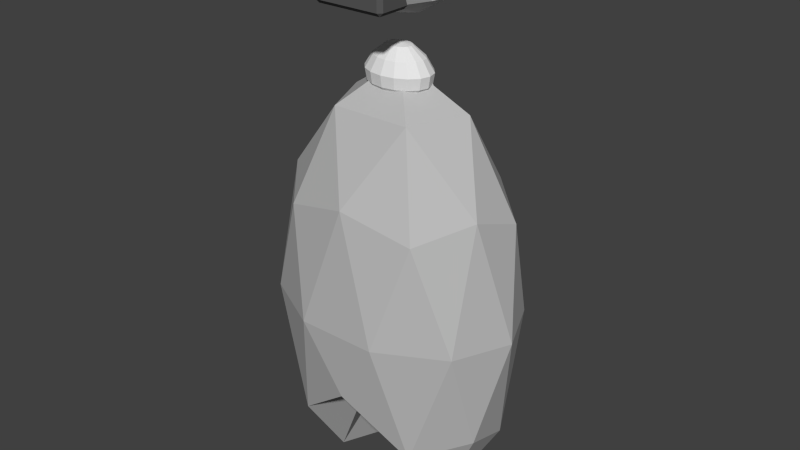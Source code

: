 # Source: avatar.blend  (saved by Blender 2.77.0; exported with 4.5.12 LTS)
import bpy
from mathutils import Matrix  # noqa: F401  (used for matrix-valued properties, if any)

bpy.ops.wm.read_factory_settings(use_empty=True)
scene = bpy.context.scene
scene.name = 'Scene'

# ---- collections
col_collection_1 = bpy.data.collections.new('Collection 1'); scene.collection.children.link(col_collection_1)

# ---- materials (node trees are filled in below, after node groups)
mat_avatarbodymaterial = bpy.data.materials.new('AvatarBodyMaterial')
mat_avatarbodymaterial.alpha_threshold = 0.0
mat_avatarbodymaterial.use_transparent_shadow = False
mat_avatarbodymaterial.diffuse_color = (0.5, 0.5, 0.5, 1.0)
mat_avatarbodymaterial.roughness = 0.5
mat_avatarhmdmaterial = bpy.data.materials.new('AvatarHMDMaterial')
mat_avatarhmdmaterial.alpha_threshold = 0.0
mat_avatarhmdmaterial.use_transparent_shadow = False
mat_avatarhmdmaterial.diffuse_color = (0.1025, 0.1025, 0.1025, 1.0)
mat_avatarhmdmaterial.roughness = 0.5

# ---- material node trees

# ---- world
world_world = bpy.data.worlds.new('World'); scene.world = world_world
world_world.color = (0.05088, 0.05088, 0.05088)
world_world.use_sun_shadow = False
world_world.sun_shadow_jitter_overblur = 0.0
world_world.cycles.sampling_method = 'NONE'
world_world.cycles.sample_map_resolution = 256

# ---- meshes
me_icosphere = bpy.data.meshes.new('Icosphere')
me_icosphere.from_pydata([(0.002823, -1.838e-10, 0.3578), (0.2521, -0.2465, 0.2112), (-0.09238, -0.3988, 0.2112), (-0.3053, -1.838e-10, 0.3368), (-0.09238, 0.3988, 0.2112), (0.2521, 0.2465, 0.2112), (0.09803, -0.3988, 0.9602), (-0.2464, -0.2465, 0.9602), (-0.2464, 0.2465, 0.9602), (0.09803, 0.3988, 0.9602), (0.3109, -1.838e-10, 0.9602), (0.05878, -0.2344, 1.298), (-0.05314, -0.2344, -0.1266), (0.1493, -0.1449, -0.1266), (0.09337, -0.3793, 0.1455), (0.2958, -1.838e-10, 0.2711), (0.1493, 0.1449, -0.1266), (-0.1783, -1.838e-10, 0.3048), (-0.2342, -0.2344, 0.1455), (-0.05314, 0.2344, -0.1266), (-0.2342, 0.2344, 0.1455), (0.09337, 0.3793, 0.1455), (0.3304, -0.1449, 0.5857), (0.3304, 0.1449, 0.5857), (0.002823, -0.4688, 0.5857), (0.2053, -0.3793, 0.5857), (-0.3248, -0.1449, 0.5857), (-0.1996, -0.3793, 0.5857), (-0.1996, 0.3793, 0.5857), (-0.3248, 0.1449, 0.5857), (0.2053, 0.3793, 0.5857), (0.002823, 0.4688, 0.5857), (0.2399, -0.2344, 1.026), (-0.08772, -0.3793, 1.026), (-0.2902, -1.838e-10, 1.026), (-0.08772, 0.3793, 1.026), (0.2399, 0.2344, 1.026), (0.1839, -1.838e-10, 1.298), (-0.1437, -0.1449, 1.298), (-0.1437, 0.1449, 1.298), (0.05878, 0.2344, 1.298), (0.02992, -0.1135, 1.374), (0.0905, -1.838e-10, 1.374), (-0.06811, -0.07014, 1.374), (-0.06811, 0.07014, 1.374), (0.02992, 0.1135, 1.374), (0.01623, -0.05617, 1.476), (0.04622, -1.838e-10, 1.476), (-0.03228, -0.03471, 1.476), (-0.03228, 0.03471, 1.476), (0.01623, 0.05617, 1.476), (0.1493, -1.838e-10, 0.3048)], [], [(0, 13, 12), (1, 13, 15), (0, 12, 17), (0, 17, 19), (0, 19, 16), (1, 15, 22), (2, 14, 24), (3, 18, 26), (4, 20, 28), (5, 21, 30), (1, 22, 25), (2, 24, 27), (3, 26, 29), (4, 28, 31), (5, 30, 23), (6, 32, 11), (7, 33, 38), (8, 34, 39), (9, 35, 40), (10, 36, 37), (37, 36, 40), (36, 9, 40), (40, 35, 39), (35, 8, 39), (39, 38, 43, 44), (39, 34, 38), (34, 7, 38), (38, 33, 11), (33, 6, 11), (11, 32, 37), (32, 10, 37), (23, 36, 10), (23, 30, 36), (30, 9, 36), (31, 35, 9), (31, 28, 35), (28, 8, 35), (29, 34, 8), (29, 26, 34), (26, 7, 34), (27, 33, 7), (27, 24, 33), (24, 6, 33), (25, 32, 6), (25, 22, 32), (22, 10, 32), (30, 31, 9), (30, 21, 31), (21, 4, 31), (28, 29, 8), (28, 20, 29), (20, 3, 29), (26, 27, 7), (26, 18, 27), (18, 2, 27), (24, 25, 6), (24, 14, 25), (14, 1, 25), (22, 23, 10), (22, 15, 23), (15, 5, 23), (16, 21, 5), (16, 19, 21), (19, 4, 21), (19, 20, 4), (19, 17, 20), (17, 3, 20), (17, 18, 3), (17, 12, 18), (12, 2, 18), (15, 16, 5), (16, 51, 0), (13, 0, 51), (12, 14, 2), (12, 13, 14), (13, 1, 14), (45, 44, 49, 50), (38, 11, 41, 43), (40, 39, 44, 45), (37, 40, 45, 42), (11, 37, 42, 41), (43, 41, 46, 48), (42, 45, 50, 47), (44, 43, 48, 49), (41, 42, 47, 46), (13, 51, 15), (16, 15, 51)])
me_icosphere.materials.append(mat_avatarbodymaterial)
me_icosphere.use_remesh_preserve_volume = False
me_icosphere.use_remesh_preserve_attributes = False
me_icosphere.use_mirror_vertex_groups = False
me_icosphere.update()
me_avatarheadgeom = bpy.data.meshes.new('AvatarHeadGeom')
me_avatarheadgeom.from_pydata([(-1.397e-09, 1.377e-09, -0.1284), (0.1431, -0.1039, -0.05743), (-0.05464, -0.1682, -0.05743), (-0.1768, 1.377e-09, -0.05743), (-0.05464, 0.1682, -0.05743), (0.1431, 0.1039, -0.05743), (0.05464, -0.1682, 0.05743), (-0.1431, -0.1039, 0.05743), (-0.1431, 0.1039, 0.05743), (0.05464, 0.1682, 0.05743), (0.1768, 1.377e-09, 0.05743), (-1.397e-09, 1.377e-09, 0.1284), (-0.03212, -0.09885, -0.1092), (0.08408, -0.06109, -0.1092), (0.05197, -0.1599, -0.06751), (0.1682, 1.377e-09, -0.06751), (0.08408, 0.06109, -0.1092), (-0.1039, 1.377e-09, -0.1092), (-0.1361, -0.09885, -0.06751), (-0.03212, 0.09885, -0.1092), (-0.1361, 0.09885, -0.06751), (0.05197, 0.1599, -0.06751), (0.188, -0.06109, -1.49e-08), (0.188, 0.06109, -1.49e-08), (-1.397e-09, -0.1243, -1.49e-08), (0.1162, -0.1599, -1.49e-08), (-0.188, -0.06109, -1.49e-08), (-0.1162, -0.1599, -1.49e-08), (-0.1162, 0.1599, -1.49e-08), (-0.188, 0.06109, -1.49e-08), (0.1162, 0.1599, -1.49e-08), (-1.397e-09, 0.1243, -1.49e-08), (0.1361, -0.09885, 0.06751), (-0.05197, -0.1599, 0.06751), (-0.1682, 1.377e-09, 0.06751), (-0.05197, 0.1599, 0.06751), (0.1361, 0.09885, 0.06751), (0.03212, -0.09885, 0.1092), (0.1039, 1.377e-09, 0.1092), (-0.08408, -0.06109, 0.1092), (-0.08408, 0.06109, 0.1092), (0.03212, 0.09885, 0.1092)], [], [(0, 13, 12), (1, 13, 15), (0, 12, 17), (0, 17, 19), (0, 19, 16), (1, 15, 22), (2, 14, 24), (3, 18, 26), (4, 20, 28), (5, 21, 30), (1, 22, 25), (2, 24, 27), (3, 26, 29), (4, 28, 31), (5, 30, 23), (6, 32, 37), (7, 33, 39), (8, 34, 40), (9, 35, 41), (10, 36, 38), (38, 41, 11), (38, 36, 41), (36, 9, 41), (41, 40, 11), (41, 35, 40), (35, 8, 40), (40, 39, 11), (40, 34, 39), (34, 7, 39), (39, 37, 11), (39, 33, 37), (33, 6, 37), (37, 38, 11), (37, 32, 38), (32, 10, 38), (23, 36, 10), (23, 30, 36), (30, 9, 36), (31, 35, 9), (31, 28, 35), (28, 8, 35), (29, 34, 8), (29, 26, 34), (26, 7, 34), (27, 33, 7), (27, 24, 33), (24, 6, 33), (25, 32, 6), (25, 22, 32), (22, 10, 32), (30, 31, 9), (30, 21, 31), (21, 4, 31), (28, 29, 8), (28, 20, 29), (20, 3, 29), (26, 27, 7), (26, 18, 27), (18, 2, 27), (24, 25, 6), (24, 14, 25), (14, 1, 25), (22, 23, 10), (22, 15, 23), (15, 5, 23), (16, 21, 5), (16, 19, 21), (19, 4, 21), (19, 20, 4), (19, 17, 20), (17, 3, 20), (17, 18, 3), (17, 12, 18), (12, 2, 18), (15, 16, 5), (15, 13, 16), (13, 0, 16), (12, 14, 2), (12, 13, 14), (13, 1, 14)])
me_avatarheadgeom.materials.append(mat_avatarbodymaterial)
me_avatarheadgeom.use_remesh_preserve_volume = False
me_avatarheadgeom.use_remesh_preserve_attributes = False
me_avatarheadgeom.use_mirror_vertex_groups = False
me_avatarheadgeom.update()
me_cube_001 = bpy.data.meshes.new('Cube.001')
me_cube_001.from_pydata([(-0.0585, -0.1173, -0.08364), (-0.0585, -0.1305, -0.07039), (-0.07174, -0.1173, -0.07039), (-0.07174, -0.1173, 0.07039), (-0.0585, -0.1305, 0.07039), (-0.0585, -0.1173, 0.08364), (-0.07174, 0.1173, -0.07039), (-0.0585, 0.1305, -0.07039), (-0.0585, 0.1173, -0.08364), (-0.0585, 0.1173, 0.08364), (-0.0585, 0.1305, 0.07039), (-0.07174, 0.1173, 0.07039), (0.05834, -0.1179, -0.07114), (0.04811, -0.1305, -0.07039), (0.04881, -0.1173, -0.08364), (0.04881, -0.1173, 0.08364), (0.04811, -0.1305, 0.07039), (0.05834, -0.1179, 0.07114), (0.04811, 0.1305, -0.07039), (0.05834, 0.1179, -0.07114), (0.04881, 0.1173, -0.08364), (0.04881, 0.1173, 0.08364), (0.05834, 0.1179, 0.07114), (0.04811, 0.1305, 0.07039), (-0.07174, -0.1173, 0.01325), (-0.07174, -0.1173, -0.01325), (-0.0585, -0.1305, -0.01325), (-0.0585, -0.1305, 0.01325), (-0.07174, 0.01325, 0.07039), (-0.07174, -0.01325, 0.07039), (-0.0585, -0.01325, 0.08364), (-0.0585, 0.01325, 0.08364), (-0.07174, 0.1173, -0.01325), (-0.07174, 0.1173, 0.01325), (-0.0585, 0.1305, 0.01325), (-0.0585, 0.1305, -0.01325), (-0.07174, -0.01325, -0.07039), (-0.07174, 0.01325, -0.07039), (-0.0585, 0.01325, -0.08364), (-0.0585, -0.01325, -0.08364), (0.01093, 0.1305, 0.07039), (-0.01556, 0.1305, 0.07039), (-0.01556, 0.1173, 0.08364), (0.01093, 0.1173, 0.08364), (0.02705, 0.1305, -0.01325), (0.02705, 0.1305, 0.01325), (0.03964, 0.1173, 0.01244), (0.03964, 0.1173, -0.01244), (-0.01556, 0.1305, -0.07039), (0.01093, 0.1305, -0.07039), (0.01093, 0.1173, -0.08364), (-0.01556, 0.1173, -0.08364), (0.02832, -0.01258, 0.07039), (0.02832, 0.01258, 0.07039), (0.01459, 0.01325, 0.08364), (0.01459, -0.01325, 0.08364), (0.03964, -0.1173, -0.01244), (0.03964, -0.1173, 0.01244), (0.02705, -0.1305, 0.01325), (0.02705, -0.1305, -0.01325), (0.02832, 0.01258, -0.07039), (0.02832, -0.01258, -0.07039), (0.01459, -0.01325, -0.08364), (0.01459, 0.01325, -0.08364), (-0.01556, -0.1305, 0.07039), (0.01093, -0.1305, 0.07039), (0.01093, -0.1173, 0.08364), (-0.01556, -0.1173, 0.08364), (0.01093, -0.1305, -0.07039), (-0.01556, -0.1305, -0.07039), (-0.01556, -0.1173, -0.08364), (0.01093, -0.1173, -0.08364), (-0.01556, 0.01325, 0.08364), (-0.01556, -0.01325, 0.08364), (0.01093, -0.01325, 0.08364), (0.01093, 0.01325, 0.08364), (0.01093, 0.01325, -0.08364), (0.01093, -0.01325, -0.08364), (-0.01556, -0.01325, -0.08364), (-0.01556, 0.01325, -0.08364), (-0.01556, -0.1305, -0.01325), (0.01093, -0.1305, -0.01325), (0.01093, -0.1305, 0.01325), (-0.01556, -0.1305, 0.01325), (0.0254, -0.01319, -0.01325), (0.0254, 0.01319, -0.01325), (0.0254, 0.01319, 0.01325), (0.0254, -0.01319, 0.01325), (0.01093, 0.1305, -0.01325), (-0.01556, 0.1305, -0.01325), (-0.01556, 0.1305, 0.01325), (0.01093, 0.1305, 0.01325), (-0.07174, 0.01325, -0.01325), (-0.07174, -0.01325, -0.01325), (-0.07174, -0.01325, 0.01325), (-0.07174, 0.01325, 0.01325)], [], [(72, 42, 9, 31), (54, 21, 43, 75), (15, 55, 74, 66), (64, 4, 27, 83), (88, 44, 18, 49), (28, 11, 33, 95), (3, 29, 94, 24), (52, 17, 57, 87), (40, 23, 45, 91), (84, 56, 12, 61), (25, 93, 36, 2), (92, 32, 6, 37), (71, 77, 62, 14), (47, 85, 60, 19), (67, 73, 30, 5), (76, 50, 20, 63), (16, 65, 82, 58), (38, 8, 51, 79), (59, 81, 68, 13), (22, 53, 86, 46), (80, 26, 1, 69), (35, 89, 48, 7), (10, 41, 90, 34), (0, 1, 2), (3, 4, 5), (6, 7, 8), (9, 10, 11), (12, 13, 14), (15, 16, 17), (18, 19, 20), (21, 22, 23), (24, 25, 26, 27), (28, 29, 30, 31), (32, 33, 34, 35), (36, 37, 38, 39), (40, 41, 42, 43), (44, 45, 46, 47), (48, 49, 50, 51), (52, 53, 54, 55), (56, 57, 58, 59), (60, 61, 62, 63), (64, 65, 66, 67), (68, 69, 70, 71), (72, 73, 74, 75), (76, 77, 78, 79), (80, 81, 82, 83), (84, 85, 86, 87), (88, 89, 90, 91), (92, 93, 94, 95), (27, 4, 3, 24), (31, 9, 11, 28), (35, 7, 6, 32), (39, 0, 2, 36), (43, 21, 23, 40), (47, 19, 18, 44), (51, 8, 7, 48), (55, 15, 17, 52), (59, 13, 12, 56), (63, 20, 19, 60), (67, 5, 4, 64), (71, 14, 13, 68), (1, 26, 25, 2), (5, 30, 29, 3), (10, 34, 33, 11), (8, 38, 37, 6), (9, 42, 41, 10), (22, 46, 45, 23), (20, 50, 49, 18), (21, 54, 53, 22), (16, 58, 57, 17), (14, 62, 61, 12), (15, 66, 65, 16), (0, 70, 69, 1), (72, 31, 30, 73), (54, 75, 74, 55), (73, 67, 66, 74), (42, 72, 75, 43), (76, 63, 62, 77), (38, 79, 78, 39), (77, 71, 70, 78), (50, 76, 79, 51), (80, 69, 68, 81), (64, 83, 82, 65), (81, 59, 58, 82), (26, 80, 83, 27), (84, 61, 60, 85), (52, 87, 86, 53), (85, 47, 46, 86), (56, 84, 87, 57), (88, 49, 48, 89), (40, 91, 90, 41), (89, 35, 34, 90), (44, 88, 91, 45), (92, 37, 36, 93), (28, 95, 94, 29), (93, 25, 24, 94), (32, 92, 95, 33), (0, 39, 78, 70)])
_uv = me_cube_001.uv_layers.new(name='UVMap')
_uv.uv.foreach_set('vector', [0.0, 0.0, 0.0, 0.0, 0.0, 0.0, 0.0, 0.0, 0.0, 0.0, 0.0, 0.0, 0.0, 0.0, 0.0, 0.0, 0.0, 0.0, 0.0, 0.0, 0.0, 0.0, 0.0, 0.0, 0.0, 0.0, 0.0, 0.0, 0.0, 0.0, 0.0, 0.0, 0.0, 0.0, 0.0, 0.0, 0.0, 0.0, 0.0, 0.0, 0.5547, 0.003906, 0.9961, 0.003906, 0.9961, 0.4062, 0.5547, 0.4062, 0.003906, 0.003906, 0.4453, 0.003906, 0.4453, 0.4062, 0.003906, 0.4062, 0.0, 0.0, 0.0, 0.0, 0.0, 0.0, 0.0, 0.0, 0.0, 0.0, 0.0, 0.0, 0.0, 0.0, 0.0, 0.0, 0.0, 0.0, 0.0, 0.0, 0.0, 0.0, 0.0, 0.0, 0.003906, 0.5977, 0.4453, 0.5977, 0.4453, 1.0, 0.003906, 1.0, 0.5547, 0.5977, 0.9961, 0.5977, 0.9961, 1.0, 0.5547, 1.0, 0.0, 0.0, 0.0, 0.0, 0.0, 0.0, 0.0, 0.0, 0.0, 0.0, 0.0, 0.0, 0.0, 0.0, 0.0, 0.0, 0.0, 0.0, 0.0, 0.0, 0.0, 0.0, 0.0, 0.0, 0.0, 0.0, 0.0, 0.0, 0.0, 0.0, 0.0, 0.0, 0.0, 0.0, 0.0, 0.0, 0.0, 0.0, 0.0, 0.0, 0.0, 0.0, 0.0, 0.0, 0.0, 0.0, 0.0, 0.0, 0.0, 0.0, 0.0, 0.0, 0.0, 0.0, 0.0, 0.0, 0.0, 0.0, 0.0, 0.0, 0.0, 0.0, 0.0, 0.0, 0.0, 0.0, 0.0, 0.0, 0.0, 0.0, 0.0, 0.0, 0.0, 0.0, 0.0, 0.0, 0.0, 0.0, 0.0, 0.0, 0.0, 0.0, 0.0, 0.0, 0.0, 0.0, 0.0, 0.0, 0.0, 0.0, 0.0, 0.0, 0.0, 0.0, 0.0, 0.0, 0.0, 0.0, 0.0, 0.0, 0.0, 0.0, 0.0, 0.0, 0.0, 0.0, 0.0, 0.0, 0.0, 0.0, 0.0, 0.0, 0.0, 0.0, 0.0, 0.0, 0.0, 0.0, 0.0, 0.0, 0.0, 0.0, 0.0, 0.0, 0.0, 0.0, 0.0, 0.0, 0.0, 0.0, 0.0, 0.0, 0.0, 0.0, 0.0, 0.0, 0.0, 0.0, 0.0, 0.0, 0.0, 0.0, 0.0, 0.0, 0.0, 0.0, 0.0, 0.0, 0.0, 0.0, 0.0, 0.0, 0.0, 0.0, 0.0, 0.0, 0.0, 0.0, 0.0, 0.0, 0.0, 0.0, 0.0, 0.0, 0.0, 0.0, 0.0, 0.0, 0.0, 0.0, 0.0, 0.0, 0.0, 0.0, 0.0, 0.0, 0.0, 0.0, 0.0, 0.0, 0.0, 0.0, 0.0, 0.0, 0.0, 0.0, 0.0, 0.0, 0.0, 0.0, 0.0, 0.0, 0.0, 0.0, 0.0, 0.0, 0.0, 0.0, 0.0, 0.0, 0.0, 0.0, 0.0, 0.0, 0.0, 0.0, 0.0, 0.0, 0.0, 0.0, 0.0, 0.0, 0.0, 0.0, 0.0, 0.0, 0.0, 0.0, 0.0, 0.0, 0.0, 0.0, 0.0, 0.0, 0.0, 0.0, 0.0, 0.0, 0.0, 0.0, 0.0, 0.0, 0.0, 0.0, 0.0, 0.0, 0.0, 0.0, 0.0, 0.0, 0.0, 0.0, 0.0, 0.0, 0.0, 0.0, 0.0, 0.0, 0.0, 0.0, 0.0, 0.0, 0.0, 0.0, 0.0, 0.0, 0.0, 0.0, 0.0, 0.0, 0.0, 0.0, 0.0, 0.0, 0.0, 0.0, 0.0, 0.0, 0.0, 0.0, 0.0, 0.0, 0.5547, 0.5977, 0.4453, 0.5977, 0.4453, 0.4062, 0.5547, 0.4062, 0.0, 0.0, 0.0, 0.0, 0.0, 0.0, 0.0, 0.0, 0.0, 0.0, 0.0, 0.0, 0.0, 0.0, 0.0, 0.0, 0.0, 0.0, 0.0, 0.0, 0.0, 0.0, 0.0, 0.0, 0.0, 0.0, 0.0, 0.0, 0.0, 0.0, 0.0, 0.0, 0.0, 0.0, 0.0, 0.0, 0.0, 0.0, 0.0, 0.0, 0.0, 0.0, 0.0, 0.0, 0.0, 0.0, 0.0, 0.0, 0.0, 0.0, 0.0, 0.0, 0.0, 0.0, 0.0, 0.0, 0.0, 0.0, 0.0, 0.0, 0.0, 0.0, 0.0, 0.0, 0.0, 0.0, 0.0, 0.0, 0.0, 0.0, 0.0, 0.0, 0.0, 0.0, 0.0, 0.0, 0.0, 0.0, 0.0, 0.0, 0.0, 0.0, 0.0, 0.0, 0.0, 0.0, 0.0, 0.0, 0.0, 0.0, 0.0, 0.0, 0.0, 0.0, 0.0, 0.0, 0.0, 0.0, 0.0, 0.0, 0.0, 0.0, 0.0, 0.0, 0.0, 0.0, 0.0, 0.0, 0.0, 0.0, 0.0, 0.0, 0.0, 0.0, 0.0, 0.0, 0.0, 0.0, 0.0, 0.0, 0.0, 0.0, 0.0, 0.0, 0.0, 0.0, 0.0, 0.0, 0.0, 0.0, 0.0, 0.0, 0.0, 0.0, 0.0, 0.0, 0.0, 0.0, 0.0, 0.0, 0.0, 0.0, 0.0, 0.0, 0.0, 0.0, 0.0, 0.0, 0.0, 0.0, 0.0, 0.0, 0.0, 0.0, 0.0, 0.0, 0.0, 0.0, 0.0, 0.0, 0.0, 0.0, 0.0, 0.0, 0.0, 0.0, 0.0, 0.0, 0.0, 0.0, 0.0, 0.0, 0.0, 0.0, 0.0, 0.0, 0.0, 0.0, 0.0, 0.0, 0.0, 0.0, 0.0, 0.0, 0.0, 0.0, 0.0, 0.0, 0.0, 0.0, 0.0, 0.0, 0.0, 0.0, 0.0, 0.0, 0.0, 0.0, 0.0, 0.0, 0.0, 0.0, 0.0, 0.0, 0.0, 0.0, 0.0, 0.0, 0.0, 0.0, 0.0, 0.0, 0.0, 0.0, 0.0, 0.0, 0.0, 0.0, 0.0, 0.0, 0.0, 0.0, 0.0, 0.0, 0.0, 0.0, 0.0, 0.0, 0.0, 0.0, 0.0, 0.0, 0.0, 0.0, 0.0, 0.0, 0.0, 0.0, 0.0, 0.0, 0.0, 0.0, 0.0, 0.0, 0.0, 0.0, 0.0, 0.0, 0.0, 0.0, 0.0, 0.0, 0.0, 0.0, 0.0, 0.0, 0.0, 0.0, 0.0, 0.0, 0.0, 0.0, 0.0, 0.0, 0.0, 0.0, 0.0, 0.0, 0.0, 0.0, 0.0, 0.0, 0.0, 0.0, 0.0, 0.0, 0.0, 0.0, 0.0, 0.0, 0.0, 0.0, 0.0, 0.0, 0.0, 0.0, 0.0, 0.0, 0.0, 0.0, 0.0, 0.0, 0.0, 0.0, 0.0, 0.0, 0.0, 0.0, 0.0, 0.0, 0.0, 0.0, 0.0, 0.0, 0.0, 0.0, 0.0, 0.0, 0.0, 0.0, 0.0, 0.0, 0.0, 0.0, 0.0, 0.0, 0.0, 0.0, 0.0, 0.0, 0.0, 0.0, 0.0, 0.0, 0.0, 0.0, 0.0, 0.0, 0.0, 0.0, 0.0, 0.0, 0.0, 0.0, 0.0, 0.0, 0.0, 0.0, 0.0, 0.0, 0.0, 0.0, 0.0, 0.0, 0.0, 0.0, 0.0, 0.0, 0.0, 0.0, 0.0, 0.0, 0.5547, 0.5977, 0.5547, 1.0, 0.4453, 1.0, 0.4453, 0.5977, 0.5547, 0.003906, 0.5547, 0.4062, 0.4453, 0.4062, 0.4453, 0.003906, 0.4453, 0.5977, 0.003906, 0.5977, 0.003906, 0.4062, 0.4453, 0.4062, 0.9961, 0.5977, 0.5547, 0.5977, 0.5547, 0.4062, 0.9961, 0.4062, 0.0, 0.0, 0.0, 0.0, 0.0, 0.0, 0.0, 0.0])
me_cube_001.materials.append(mat_avatarhmdmaterial)
me_cube_001.use_remesh_preserve_volume = False
me_cube_001.use_remesh_preserve_attributes = False
me_cube_001.use_mirror_vertex_groups = False
me_cube_001.update()
me_torus = bpy.data.meshes.new('Torus')
me_torus.from_pydata([(0.09108, 2.98e-08, -0.006832), (0.06985, 2.98e-08, 0.0377), (0.03514, 2.98e-08, 0.0741), (0.07286, 2.98e-08, -0.06332), (0.08575, 2.98e-08, -0.04677), (0.08415, 0.04718, -0.006832), (0.06454, 0.03619, 0.0377), (0.03247, 0.0182, 0.0741), (0.06732, 0.03775, -0.06332), (0.07922, 0.04442, -0.04677), (0.0644, 0.08718, -0.006832), (0.04939, 0.06686, 0.0377), (0.02485, 0.03364, 0.0741), (0.05152, 0.06974, -0.06332), (0.06063, 0.08207, -0.04677), (0.03486, 0.1139, -0.006832), (0.02673, 0.08736, 0.0377), (0.01345, 0.04395, 0.0741), (0.02788, 0.09113, -0.06332), (0.03281, 0.1072, -0.04677), (1.84e-09, 0.1233, -0.006832), (1.84e-09, 0.09456, 0.0377), (1.84e-09, 0.04757, 0.0741), (1.84e-09, 0.09863, -0.06332), (1.84e-09, 0.1161, -0.04677), (-0.03486, 0.1139, -0.006832), (-0.02673, 0.08736, 0.0377), (-0.01345, 0.04395, 0.0741), (-0.02788, 0.09113, -0.06332), (-0.03281, 0.1072, -0.04677), (-0.0644, 0.08718, -0.006832), (-0.04939, 0.06686, 0.0377), (-0.02485, 0.03364, 0.0741), (-0.05152, 0.06974, -0.06332), (-0.06063, 0.08207, -0.04677), (-0.08415, 0.04718, -0.006832), (-0.06454, 0.03619, 0.0377), (-0.03247, 0.0182, 0.0741), (-0.06732, 0.03775, -0.06332), (-0.07922, 0.04442, -0.04677), (-0.09108, 2.98e-08, -0.006832), (-0.06985, 2.98e-08, 0.0377), (-0.03514, 2.98e-08, 0.0741), (-0.07286, 2.98e-08, -0.06332), (-0.08575, 2.98e-08, -0.04677), (-0.08415, -0.04718, -0.006832), (-0.06454, -0.03619, 0.0377), (-0.03247, -0.0182, 0.0741), (-0.06732, -0.03775, -0.06332), (-0.07922, -0.04442, -0.04677), (-0.0644, -0.08718, -0.006832), (-0.04939, -0.06686, 0.0377), (-0.02485, -0.03364, 0.0741), (-0.05152, -0.06974, -0.06332), (-0.06063, -0.08207, -0.04677), (-0.03486, -0.1139, -0.006832), (-0.02673, -0.08736, 0.0377), (-0.01345, -0.04395, 0.0741), (-0.02788, -0.09113, -0.06332), (-0.03281, -0.1072, -0.04677), (1.84e-09, -0.1233, -0.006832), (1.84e-09, -0.09456, 0.0377), (1.84e-09, -0.04757, 0.0741), (1.84e-09, -0.09863, -0.06332), (1.84e-09, -0.1161, -0.04677), (0.03486, -0.1139, -0.006832), (0.02673, -0.08736, 0.0377), (0.01345, -0.04395, 0.0741), (0.02788, -0.09113, -0.06332), (0.03281, -0.1072, -0.04677), (0.0644, -0.08718, -0.006832), (0.04939, -0.06686, 0.0377), (0.02485, -0.03364, 0.0741), (0.05152, -0.06974, -0.06332), (0.06063, -0.08207, -0.04677), (0.08415, -0.04718, -0.006832), (0.06454, -0.03619, 0.0377), (0.03247, -0.0182, 0.0741), (0.06732, -0.03775, -0.06332), (0.07922, -0.04442, -0.04677), (1.84e-09, 2.98e-08, 0.08191)], [], [(0, 5, 6, 1), (1, 6, 7, 2), (3, 8, 9, 4), (0, 4, 9, 5), (5, 10, 11, 6), (6, 11, 12, 7), (8, 13, 14, 9), (9, 14, 10, 5), (10, 15, 16, 11), (11, 16, 17, 12), (13, 18, 19, 14), (14, 19, 15, 10), (15, 20, 21, 16), (16, 21, 22, 17), (18, 23, 24, 19), (19, 24, 20, 15), (20, 25, 26, 21), (21, 26, 27, 22), (23, 28, 29, 24), (24, 29, 25, 20), (25, 30, 31, 26), (26, 31, 32, 27), (28, 33, 34, 29), (29, 34, 30, 25), (30, 35, 36, 31), (31, 36, 37, 32), (33, 38, 39, 34), (34, 39, 35, 30), (35, 40, 41, 36), (36, 41, 42, 37), (38, 43, 44, 39), (39, 44, 40, 35), (40, 45, 46, 41), (41, 46, 47, 42), (43, 48, 49, 44), (44, 49, 45, 40), (45, 50, 51, 46), (46, 51, 52, 47), (48, 53, 54, 49), (49, 54, 50, 45), (50, 55, 56, 51), (51, 56, 57, 52), (53, 58, 59, 54), (54, 59, 55, 50), (55, 60, 61, 56), (56, 61, 62, 57), (58, 63, 64, 59), (59, 64, 60, 55), (60, 65, 66, 61), (61, 66, 67, 62), (63, 68, 69, 64), (64, 69, 65, 60), (65, 70, 71, 66), (66, 71, 72, 67), (68, 73, 74, 69), (69, 74, 70, 65), (70, 75, 76, 71), (71, 76, 77, 72), (73, 78, 79, 74), (74, 79, 75, 70), (75, 0, 1, 76), (76, 1, 2, 77), (78, 3, 4, 79), (79, 4, 0, 75), (52, 57, 80), (57, 62, 80), (62, 67, 80), (67, 72, 80), (72, 77, 80), (77, 2, 80), (2, 7, 80), (7, 12, 80), (12, 17, 80), (17, 22, 80), (22, 27, 80), (27, 32, 80), (32, 37, 80), (37, 42, 80), (42, 47, 80), (47, 52, 80)])
me_torus.use_remesh_preserve_volume = False
me_torus.use_remesh_preserve_attributes = False
me_torus.use_mirror_vertex_groups = False
me_torus.update()

# ---- objects
ob_avatarbody = bpy.data.objects.new('AvatarBody', me_icosphere)
ob_avatarhead = bpy.data.objects.new('AvatarHead', me_avatarheadgeom)
ob_avatarhmd = bpy.data.objects.new('AvatarHMD', me_cube_001)
ob_avatarbelt = bpy.data.objects.new('AvatarBelt', me_torus)

# ---- transforms, parenting, visibility, modifiers, constraints
ob_avatarbody.location = (0.0, 0.0, 0.0)
ob_avatarbody.rotation_euler = (0.0, -0.0, 1.571)
ob_avatarbody.scale = (1.0, 1.0, 0.9999)
ob_avatarbody.lineart.crease_threshold = 0.0
ob_avatarhead.parent = ob_avatarbody
ob_avatarhead.location = (0.0, 0.0, 1.726)
ob_avatarhead.lineart.crease_threshold = 0.0
ob_avatarhmd.parent = ob_avatarhead
ob_avatarhmd.matrix_parent_inverse = Matrix(((1.0, 0.0, 0.0, -0.0), (0.0, 1.0, 0.0, -0.0), (0.0, 0.0, 1.0, -3.581), (0.0, 0.0, 0.0, 1.0)))
ob_avatarhmd.location = (-0.1689, -9.91e-09, 3.589)
ob_avatarhmd.lineart.crease_threshold = 0.0
ob_avatarbelt.parent = ob_avatarbody
ob_avatarbelt.location = (0.0, 0.0, 1.421)
ob_avatarbelt.lineart.crease_threshold = 0.0

# ---- collection membership
col_collection_1.objects.link(ob_avatarbody)
col_collection_1.objects.link(ob_avatarhead)
col_collection_1.objects.link(ob_avatarhmd)
col_collection_1.objects.link(ob_avatarbelt)

# ---- scene / render settings (as saved in the file)
scene.frame_start = 1; scene.frame_end = 250; scene.frame_set(1)
scene.render.engine = 'BLENDER_EEVEE_NEXT'
scene.render.resolution_percentage = 50
scene.render.dither_intensity = 0.0
scene.cycles.use_denoising = False
scene.cycles.samples = 10
scene.cycles.sampling_pattern = 'TABULATED_SOBOL'
scene.cycles.light_sampling_threshold = 0.0
scene.cycles.use_adaptive_sampling = False
scene.cycles.use_light_tree = False
scene.cycles.blur_glossy = 0.0
scene.cycles.pixel_filter_type = 'GAUSSIAN'
scene.cycles.sample_clamp_indirect = 0.0
scene.view_settings.view_transform = 'Standard'
bpy.context.view_layer.update()

# ---- added for rendering (the .blend has no active camera and no usable light): camera, sun
cam_auto = bpy.data.cameras.new('AutoCamera')
cam_auto.lens = 50.0
cam_auto.sensor_width = 36.0
cam_auto.clip_end = 1000.0
ob_auto_camera = bpy.data.objects.new('AutoCamera', cam_auto)
scene.collection.objects.link(ob_auto_camera)
ob_auto_camera.location = (2.116, -2.53637, 2.55641)
ob_auto_camera.rotation_euler = (1.09748, -7.21219e-08, 0.694738)
scene.camera = ob_auto_camera
light_auto_sun = bpy.data.lights.new('AutoSun', 'SUN')
light_auto_sun.energy = 3.0
light_auto_sun.angle = 0.0523599
ob_auto_sun = bpy.data.objects.new('AutoSun', light_auto_sun)
scene.collection.objects.link(ob_auto_sun)
ob_auto_sun.rotation_euler = (0.872665, 0.174533, 0.523599)
bpy.context.view_layer.update()

